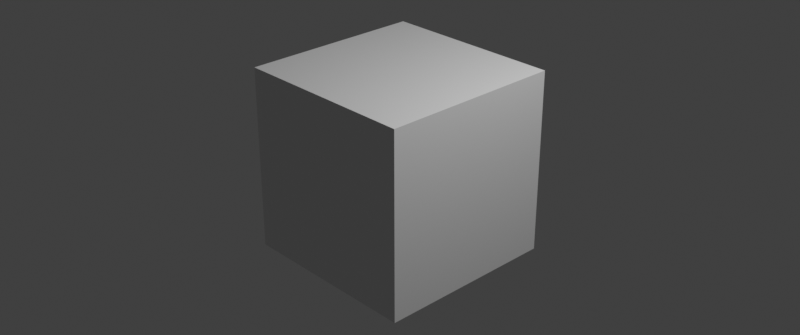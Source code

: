 # Source: startup.blend  (saved by Blender 2.82.7; exported with 4.5.12 LTS)
import bpy
from mathutils import Matrix  # noqa: F401  (used for matrix-valued properties, if any)

bpy.ops.wm.read_factory_settings(use_empty=True)
scene = bpy.context.scene
scene.name = 'Scene'

# ---- collections
col_collection = bpy.data.collections.new('Collection'); scene.collection.children.link(col_collection)

# ---- materials (node trees are filled in below, after node groups)
mat_material = bpy.data.materials.new('Material')
mat_material.alpha_threshold = 0.0
mat_material.line_color = (0.0, 0.0, 0.0, 1.0)

# ---- material node trees
mat_material.use_nodes = True; mat_material.node_tree.nodes.clear()
_N = mat_material.node_tree.nodes; _L = mat_material.node_tree.links
n0 = _N.new('ShaderNodeOutputMaterial'); n0.name = 'Material Output'; n0.location = (300, 300)
n1 = _N.new('ShaderNodeBsdfPrincipled'); n1.name = 'Principled BSDF'; n1.location = (10, 300)
n1.distribution = 'GGX'
n1.subsurface_method = 'BURLEY'
n1.inputs[2].default_value = 0.4
n1.inputs[3].default_value = 1.45
n1.inputs[27].default_value = (0.0, 0.0, 0.0, 1.0)
n1.inputs[28].default_value = 1.0
_L.new(n1.outputs[0], n0.inputs[0])
n0.is_active_output = True

# ---- world
world_world = bpy.data.worlds.new('World'); scene.world = world_world
world_world.use_nodes = True; world_world.node_tree.nodes.clear()
_N = world_world.node_tree.nodes; _L = world_world.node_tree.links
n0 = _N.new('ShaderNodeOutputWorld'); n0.name = 'World Output'; n0.location = (300, 300)
n1 = _N.new('ShaderNodeBackground'); n1.name = 'Background'; n1.location = (10, 300)
n1.inputs[0].default_value = (0.05088, 0.05088, 0.05088, 1.0)
_L.new(n1.outputs[0], n0.inputs[0])
n0.is_active_output = True
world_world.color = (0.05088, 0.05088, 0.05088)
world_world.use_sun_shadow = False
world_world.sun_shadow_jitter_overblur = 0.0

# ---- cameras
cam_camera = bpy.data.cameras.new('Camera')
cam_camera.clip_end = 100.0
cam_camera.ortho_scale = 7.314

# ---- lights
light_light = bpy.data.lights.new('Light', 'POINT')
light_light.transmission_factor = 0.0
light_light.energy = 1000.0
light_light.shadow_soft_size = 0.1
light_light.shadow_maximum_resolution = 0.006
light_light.use_absolute_resolution = True

# ---- meshes
me_cube = bpy.data.meshes.new('Cube')
me_cube.from_pydata([(1.0, 1.0, 1.0), (1.0, 1.0, -1.0), (1.0, -1.0, 1.0), (1.0, -1.0, -1.0), (-1.0, 1.0, 1.0), (-1.0, 1.0, -1.0), (-1.0, -1.0, 1.0), (-1.0, -1.0, -1.0)], [], [(0, 4, 6, 2), (3, 2, 6, 7), (7, 6, 4, 5), (5, 1, 3, 7), (1, 0, 2, 3), (5, 4, 0, 1)])
_uv = me_cube.uv_layers.new(name='UVMap')
_uv.uv.foreach_set('vector', [0.375, 0.0, 0.625, 0.0, 0.625, 0.25, 0.375, 0.25, 0.375, 0.25, 0.625, 0.25, 0.625, 0.5, 0.375, 0.5, 0.375, 0.5, 0.625, 0.5, 0.625, 0.75, 0.375, 0.75, 0.375, 0.75, 0.625, 0.75, 0.625, 1.0, 0.375, 1.0, 0.125, 0.5, 0.375, 0.5, 0.375, 0.75, 0.125, 0.75, 0.625, 0.5, 0.875, 0.5, 0.875, 0.75, 0.625, 0.75])
me_cube.materials.append(mat_material)
me_cube.use_remesh_preserve_volume = False
me_cube.use_remesh_preserve_attributes = False
me_cube.use_mirror_vertex_groups = False
me_cube.update()

# ---- objects
ob_cube = bpy.data.objects.new('Cube', me_cube)
ob_light = bpy.data.objects.new('Light', light_light)
ob_camera = bpy.data.objects.new('Camera', cam_camera)

# ---- transforms, parenting, visibility, modifiers, constraints
ob_cube.location = (0.0, 0.0, 0.0)
ob_cube.lock_rotations_4d = False
ob_cube.empty_display_type = 'ARROWS'
ob_cube.lineart.crease_threshold = 0.0
ob_light.location = (4.076, 1.005, 5.904)
ob_light.rotation_euler = (0.6503, 0.05522, 1.866)
ob_light.lock_rotations_4d = False
ob_light.empty_display_type = 'ARROWS'
ob_light.color = (0.0, 0.0, 0.0, 0.0)
ob_light.lineart.crease_threshold = 0.0
ob_camera.location = (7.359, -6.926, 4.958)
ob_camera.rotation_euler = (1.109, 0.0, 0.8149)
ob_camera.lock_rotations_4d = False
ob_camera.empty_display_type = 'ARROWS'
ob_camera.color = (0.0, 0.0, 0.0, 0.0)
ob_camera.display_type = 'WIRE'
ob_camera.lineart.crease_threshold = 0.0

# ---- collection membership
col_collection.objects.link(ob_cube)
col_collection.objects.link(ob_light)
col_collection.objects.link(ob_camera)

# ---- scene / render settings (as saved in the file)
scene.camera = ob_camera
scene.frame_start = 1; scene.frame_end = 250; scene.frame_set(1)
scene.render.engine = 'BLENDER_WORKBENCH'
scene.render.resolution_x = 2578
scene.cycles.use_denoising = False
scene.cycles.samples = 128
scene.cycles.sampling_pattern = 'TABULATED_SOBOL'
scene.cycles.use_adaptive_sampling = False
scene.cycles.use_light_tree = False
scene.view_settings.view_transform = 'Standard'
bpy.context.view_layer.update()
